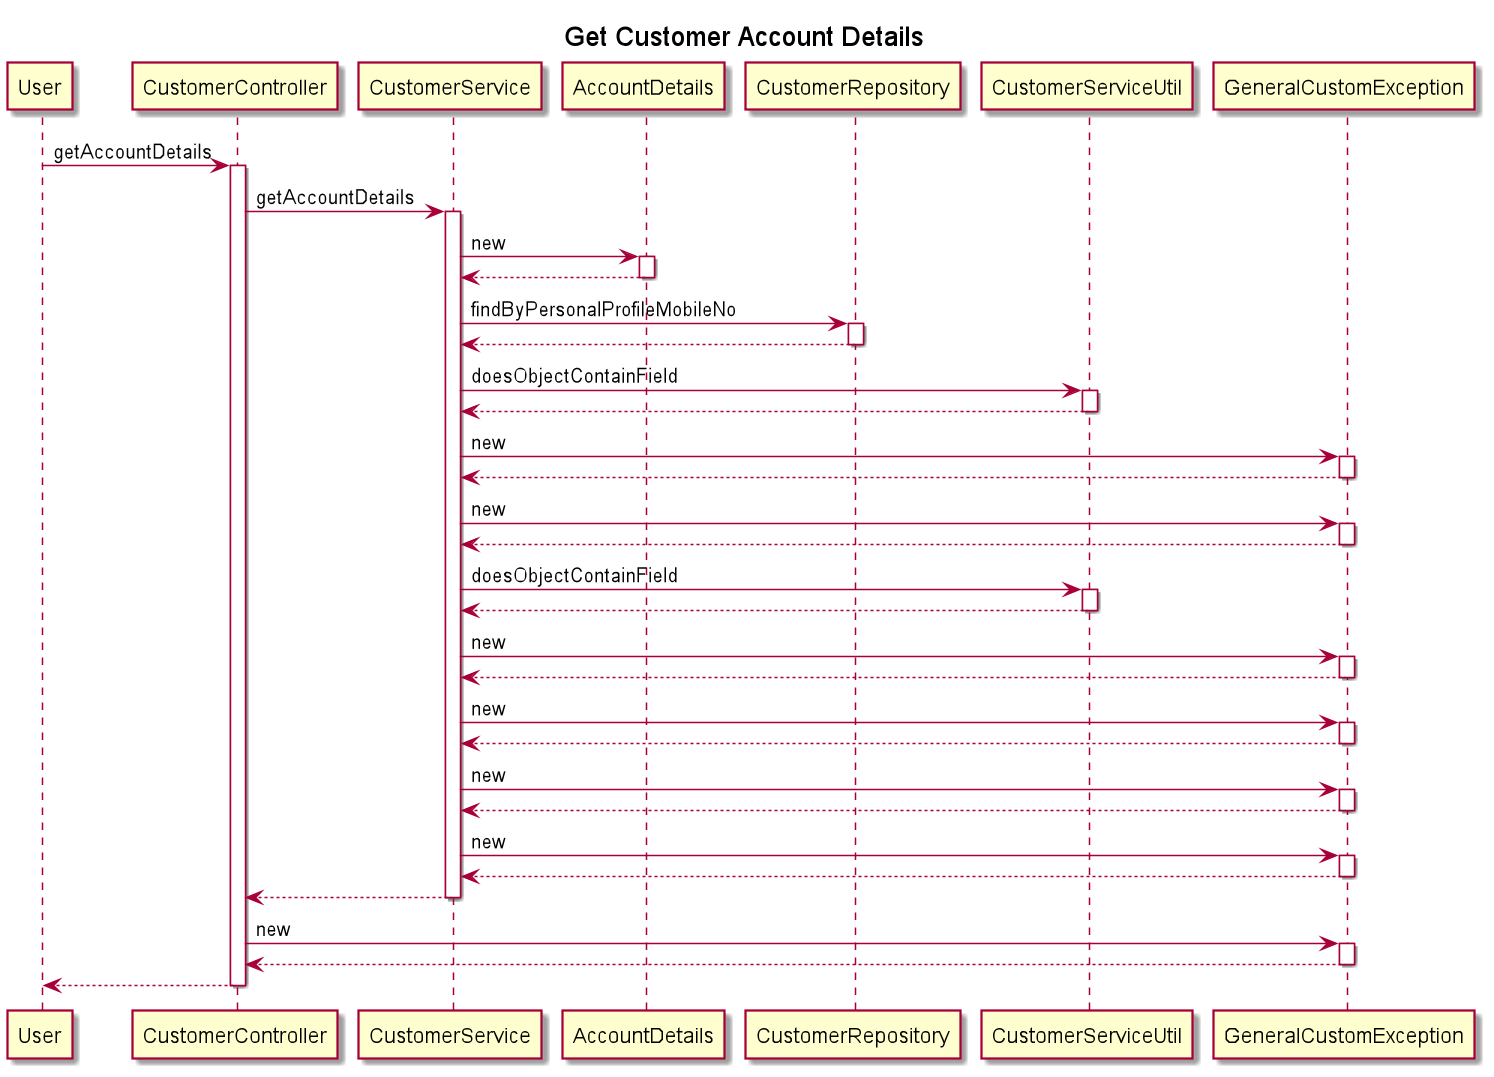

The diagram above was rendered by PlantUML. Its source (embedded in the PNG):
@startuml
title Get Customer Account Details
participant User
User -> CustomerController : getAccountDetails
activate CustomerController
CustomerController -> CustomerService : getAccountDetails
activate CustomerService
CustomerService -> AccountDetails : new
activate AccountDetails
AccountDetails --> CustomerService
deactivate AccountDetails
CustomerService -> CustomerRepository : findByPersonalProfileMobileNo
activate CustomerRepository
CustomerRepository --> CustomerService
deactivate CustomerRepository
CustomerService -> CustomerServiceUtil : doesObjectContainField
activate CustomerServiceUtil
CustomerServiceUtil --> CustomerService
deactivate CustomerServiceUtil
CustomerService -> GeneralCustomException : new
activate GeneralCustomException
GeneralCustomException --> CustomerService
deactivate GeneralCustomException
CustomerService -> GeneralCustomException : new
activate GeneralCustomException
GeneralCustomException --> CustomerService
deactivate GeneralCustomException
CustomerService -> CustomerServiceUtil : doesObjectContainField
activate CustomerServiceUtil
CustomerServiceUtil --> CustomerService
deactivate CustomerServiceUtil
CustomerService -> GeneralCustomException : new
activate GeneralCustomException
GeneralCustomException --> CustomerService
deactivate GeneralCustomException
CustomerService -> GeneralCustomException : new
activate GeneralCustomException
GeneralCustomException --> CustomerService
deactivate GeneralCustomException
CustomerService -> GeneralCustomException : new
activate GeneralCustomException
GeneralCustomException --> CustomerService
deactivate GeneralCustomException
CustomerService -> GeneralCustomException : new
activate GeneralCustomException
GeneralCustomException --> CustomerService
deactivate GeneralCustomException
CustomerService --> CustomerController
deactivate CustomerService
CustomerController -> GeneralCustomException : new
activate GeneralCustomException
GeneralCustomException --> CustomerController
deactivate GeneralCustomException
return
@enduml